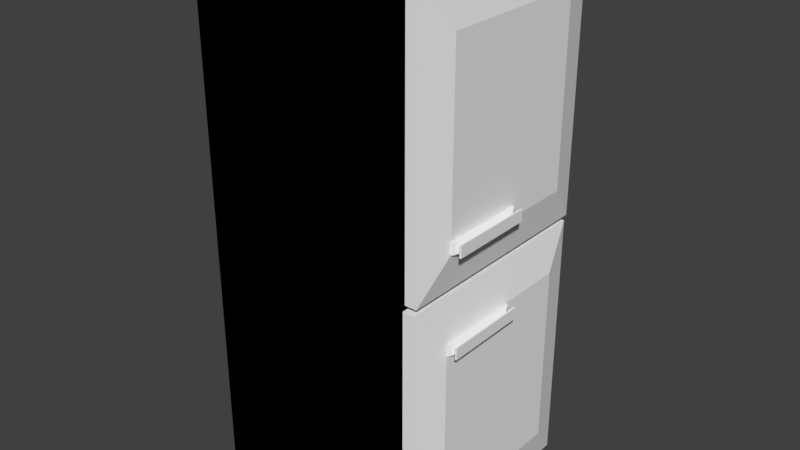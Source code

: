 # Source: Fridge.blend  (saved by Blender 2.79.0; exported with 4.5.12 LTS)
import bpy
from mathutils import Matrix  # noqa: F401  (used for matrix-valued properties, if any)

bpy.ops.wm.read_factory_settings(use_empty=True)
scene = bpy.context.scene
scene.name = 'Scene'

# ---- collections
col_collection_1 = bpy.data.collections.new('Collection 1'); scene.collection.children.link(col_collection_1)

# ---- materials (node trees are filled in below, after node groups)
mat_glass = bpy.data.materials.new('glass')
mat_glass.alpha_threshold = 0.0
mat_glass.use_transparent_shadow = False
mat_glass.roughness = 0.5
mat_white = bpy.data.materials.new('white')
mat_white.alpha_threshold = 0.0
mat_white.use_transparent_shadow = False
mat_white.diffuse_color = (0.855, 0.855, 0.855, 1.0)
mat_white.roughness = 0.5
mat_white.line_color = (0.0, 0.0, 0.0, 1.0)

# ---- material node trees

# ---- world
world_world = bpy.data.worlds.new('World'); scene.world = world_world
world_world.color = (0.05088, 0.05088, 0.05088)
world_world.use_sun_shadow = False
world_world.sun_shadow_jitter_overblur = 0.0
world_world.cycles.sampling_method = 'MANUAL'

# ---- meshes
me_mesh_003 = bpy.data.meshes.new('mesh.003')
me_mesh_003.from_pydata([(-0.8386, -0.9025, 0.6408), (1.0, -0.9025, 0.6408), (-0.8386, 0.9025, 0.6408), (1.0, 0.9025, 0.6408), (-0.8386, -0.9025, 0.636), (1.0, -0.9025, 0.636), (-0.8386, 0.9025, 0.636), (1.0, 0.9025, 0.636), (-0.8386, -0.9025, 0.3884), (1.0, -0.9025, 0.3884), (-0.8386, 0.9025, 0.3884), (1.0, 0.9025, 0.3884), (-0.8386, -0.9025, 0.3836), (1.0, -0.9025, 0.3836), (-0.8386, 0.9025, 0.3836), (1.0, 0.9025, 0.3836), (-0.8386, -0.9025, -0.2807), (1.0, -0.9025, -0.2807), (-0.8386, 0.9025, -0.2807), (1.0, 0.9025, -0.2807), (-0.8386, -0.9025, -0.2855), (1.0, -0.9025, -0.2855), (-0.8386, 0.9025, -0.2855), (1.0, 0.9025, -0.2855), (-0.8216, -0.9247, -0.5125), (1.017, -0.9247, -0.5125), (-0.8216, 0.8804, -0.5125), (1.017, 0.8804, -0.5125), (-0.8216, -0.9247, -0.5173), (1.017, -0.9247, -0.5173), (-0.8216, 0.8804, -0.5173), (1.017, 0.8804, -0.5173)], [], [(0, 2, 3, 1), (4, 5, 7, 6), (1, 3, 7, 5), (8, 10, 11, 9), (12, 13, 15, 14), (9, 11, 15, 13), (16, 18, 19, 17), (20, 21, 23, 22), (17, 19, 23, 21), (24, 26, 27, 25), (28, 29, 31, 30), (25, 27, 31, 29)])
me_mesh_003.materials.append(mat_glass)
me_mesh_003.use_remesh_preserve_volume = False
me_mesh_003.use_remesh_preserve_attributes = False
me_mesh_003.use_mirror_vertex_groups = False
me_mesh_003.update()
me_mesh_002 = bpy.data.meshes.new('mesh.002')
me_mesh_002.from_pydata([(0.1123, -2.008, 0.0105), (0.1123, -2.008, 0.9983), (0.1123, -0.007507, 0.0105), (0.1123, -0.007507, 0.9983), (0.1874, -1.708, 0.1583), (0.1874, -1.708, 0.8506), (0.1874, -0.3067, 0.1583), (0.1874, -0.3067, 0.8506), (0.004302, -2.008, 0.0105), (0.004302, -2.008, 0.9983), (0.004302, -0.007507, 0.0105), (0.004302, -0.007507, 0.9983), (0.2035, -1.707, 0.8052), (0.2035, -1.707, 0.8497), (0.2035, -0.9401, 0.8052), (0.2035, -0.9401, 0.8497), (0.2638, -1.707, 0.8052), (0.2638, -1.707, 0.8497), (0.2638, -0.9401, 0.8052), (0.2638, -0.9401, 0.8497), (0.264, -1.051, 0.8116), (0.264, -1.051, 0.8433), (0.264, -1.596, 0.8116), (0.264, -1.596, 0.8433), (0.2788, -1.707, 0.8052), (0.2788, -1.707, 0.8497), (0.2788, -0.9401, 0.8052), (0.2788, -0.9401, 0.8497), (0.1878, -1.707, 0.8052), (0.1878, -1.707, 0.8497), (0.1878, -0.9401, 0.8052), (0.1878, -0.9401, 0.8497), (0.1123, -0.007507, 0.0105), (0.1123, -0.007507, 0.0105), (0.1123, -0.007507, 0.0105), (0.1123, -2.008, 0.0105), (0.1123, -2.008, 0.0105), (0.1123, -2.008, 0.0105), (0.1123, -2.008, 0.9983), (0.1123, -2.008, 0.9983), (0.1123, -2.008, 0.9983), (0.1123, -0.007507, 0.9983), (0.1123, -0.007507, 0.9983), (0.1123, -0.007507, 0.9983), (0.1874, -0.3067, 0.1583), (0.1874, -0.3067, 0.1583), (0.1874, -0.3067, 0.8506), (0.1874, -0.3067, 0.8506), (0.1874, -1.708, 0.1583), (0.1874, -1.708, 0.1583), (0.1874, -1.708, 0.8506), (0.1874, -1.708, 0.8506), (0.004302, -0.007507, 0.0105), (0.004302, -0.007507, 0.0105), (0.004302, -2.008, 0.0105), (0.004302, -2.008, 0.0105), (0.004302, -2.008, 0.9983), (0.004302, -2.008, 0.9983), (0.004302, -0.007507, 0.9983), (0.004302, -0.007507, 0.9983), (0.2035, -0.9401, 0.8052), (0.2035, -0.9401, 0.8052), (0.2035, -0.9401, 0.8052), (0.2035, -1.707, 0.8052), (0.2035, -1.707, 0.8052), (0.2035, -1.707, 0.8052), (0.2035, -1.707, 0.8497), (0.2035, -1.707, 0.8497), (0.2035, -1.707, 0.8497), (0.2035, -0.9401, 0.8497), (0.2035, -0.9401, 0.8497), (0.2035, -0.9401, 0.8497), (0.264, -1.051, 0.8116), (0.264, -1.051, 0.8116), (0.264, -1.051, 0.8116), (0.264, -1.051, 0.8433), (0.264, -1.051, 0.8433), (0.264, -1.051, 0.8433), (0.2638, -0.9401, 0.8497), (0.2638, -0.9401, 0.8497), (0.2638, -0.9401, 0.8497), (0.2638, -0.9401, 0.8052), (0.2638, -0.9401, 0.8052), (0.2638, -0.9401, 0.8052), (0.2638, -1.707, 0.8052), (0.2638, -1.707, 0.8052), (0.2638, -1.707, 0.8052), (0.2638, -1.707, 0.8497), (0.2638, -1.707, 0.8497), (0.2638, -1.707, 0.8497), (0.264, -1.596, 0.8116), (0.264, -1.596, 0.8116), (0.264, -1.596, 0.8116), (0.264, -1.596, 0.8433), (0.264, -1.596, 0.8433), (0.264, -1.596, 0.8433), (0.2788, -0.9401, 0.8497), (0.2788, -0.9401, 0.8497), (0.2788, -0.9401, 0.8052), (0.2788, -0.9401, 0.8052), (0.2788, -1.707, 0.8052), (0.2788, -1.707, 0.8052), (0.2788, -1.707, 0.8497), (0.2788, -1.707, 0.8497), (0.1878, -0.9401, 0.8052), (0.1878, -0.9401, 0.8052), (0.1878, -1.707, 0.8052), (0.1878, -1.707, 0.8052), (0.1878, -1.707, 0.8497), (0.1878, -1.707, 0.8497), (0.1878, -0.9401, 0.8497), (0.1878, -0.9401, 0.8497)], [], [(42, 33, 53, 59), (34, 43, 46, 44), (45, 47, 50, 48), (49, 51, 38, 36), (32, 6, 4, 35), (7, 41, 39, 5), (54, 56, 58, 52), (37, 40, 57, 55), (1, 3, 11, 9), (2, 0, 8, 10), (67, 69, 110, 109), (73, 75, 78, 81), (79, 87, 102, 97), (91, 93, 66, 64), (74, 82, 84, 90), (76, 71, 13, 95), (80, 21, 94, 89), (60, 72, 92, 63), (85, 88, 23, 22), (61, 70, 77, 20), (98, 96, 103, 100), (83, 19, 27, 99), (17, 86, 101, 25), (16, 18, 26, 24), (106, 108, 111, 104), (62, 65, 107, 105), (15, 14, 30, 31), (12, 68, 29, 28)])
me_mesh_002.materials.append(mat_white)
me_mesh_002.use_remesh_preserve_volume = False
me_mesh_002.use_remesh_preserve_attributes = False
me_mesh_002.use_mirror_vertex_groups = False
me_mesh_002.update()
me_cube_001 = bpy.data.meshes.new('Cube.001')
me_cube_001.from_pydata([(-1.439, -1.0, -1.0), (-1.439, -1.0, 1.0), (-1.439, 1.0, -1.0), (-1.439, 1.0, 1.0), (0.5613, -1.0, -1.0), (0.5613, -1.0, 1.0), (0.5613, 1.0, -1.0), (0.5613, 1.0, 1.0), (-1.357, -0.9178, 1.0), (-1.357, 0.9178, 1.0), (0.4792, -0.9178, 1.0), (0.4792, 0.9178, 1.0), (-1.266, -0.827, 0.9071), (-1.266, 0.827, 0.9071), (0.3883, -0.827, 0.9071), (0.3883, 0.827, 0.9071), (-1.266, -0.827, -0.7843), (-1.266, 0.827, -0.7843), (0.3883, -0.827, -0.7843), (0.3883, 0.827, -0.7843), (0.5613, -0.8215, 0.5107), (0.5613, -0.8215, 0.8351), (0.5613, 0.8215, 0.5107), (0.5613, 0.8215, 0.8351), (0.5613, -0.8215, 0.5107), (0.5613, -0.8215, 0.8351), (0.5613, 0.8215, 0.5107), (0.5613, 0.8215, 0.8351), (0.5613, -0.8215, 0.5858), (0.5613, -0.8215, 0.76), (0.5613, 0.8215, 0.5858), (0.5613, 0.8215, 0.76), (0.6371, -0.7155, 0.597), (0.6371, -0.7155, 0.7488), (0.6371, 0.7155, 0.597), (0.6371, 0.7155, 0.7488), (0.7073, -0.8215, 0.5858), (0.7073, -0.8215, 0.76), (0.7073, 0.8215, 0.5858), (0.7073, 0.8215, 0.76)], [], [(0, 1, 3, 2), (2, 3, 7, 6), (5, 4, 20, 21), (4, 5, 1, 0), (2, 6, 4, 0), (3, 1, 8, 9), (11, 9, 13, 15), (1, 5, 10, 8), (7, 3, 9, 11), (5, 7, 11, 10), (14, 15, 19, 18), (10, 11, 15, 14), (9, 8, 12, 13), (8, 10, 14, 12), (19, 17, 16, 18), (13, 12, 16, 17), (12, 14, 18, 16), (15, 13, 17, 19), (23, 21, 25, 27), (4, 6, 22, 20), (7, 5, 21, 23), (6, 7, 23, 22), (27, 25, 29, 31), (22, 23, 27, 26), (21, 20, 24, 25), (20, 22, 26, 24), (29, 28, 32, 33), (26, 27, 31, 30), (25, 24, 28, 29), (24, 26, 30, 28), (35, 33, 37, 39), (28, 30, 34, 32), (31, 29, 33, 35), (30, 31, 35, 34), (38, 39, 37, 36), (34, 35, 39, 38), (33, 32, 36, 37), (32, 34, 38, 36)])
me_cube_001.materials.append(mat_glass)
me_cube_001.use_remesh_preserve_volume = False
me_cube_001.use_remesh_preserve_attributes = False
me_cube_001.use_mirror_vertex_groups = False
me_cube_001.update()
me_mesh_001 = bpy.data.meshes.new('mesh.001')
me_mesh_001.from_pydata([(2.003, 0.1271, 0.007276), (2.003, 0.1271, 0.9951), (0.00279, 0.1262, 0.007276), (0.00279, 0.1262, 0.9951), (1.704, 0.2021, 0.155), (1.704, 0.2021, 0.8474), (0.3019, 0.2014, 0.155), (0.3019, 0.2014, 0.8474), (2.003, 0.01907, 0.007276), (2.003, 0.01907, 0.9951), (0.00284, 0.01813, 0.007276), (0.00284, 0.01813, 0.9951), (1.707, 0.2181, 0.1555), (1.707, 0.2181, 0.2), (0.9396, 0.2177, 0.1555), (0.9396, 0.2177, 0.2), (1.707, 0.2785, 0.1555), (1.707, 0.2785, 0.2), (0.9396, 0.2781, 0.1555), (0.9396, 0.2781, 0.2), (1.05, 0.2783, 0.1619), (1.05, 0.2783, 0.1936), (1.596, 0.2785, 0.1619), (1.596, 0.2785, 0.1936), (1.706, 0.2934, 0.1555), (1.706, 0.2934, 0.2), (0.9396, 0.293, 0.1555), (0.9396, 0.293, 0.2), (1.707, 0.2024, 0.1555), (1.707, 0.2024, 0.2), (0.9397, 0.202, 0.1555), (0.9397, 0.202, 0.2), (0.00279, 0.1262, 0.007276), (0.00279, 0.1262, 0.007276), (0.00279, 0.1262, 0.007276), (2.003, 0.1271, 0.007276), (2.003, 0.1271, 0.007276), (2.003, 0.1271, 0.007276), (2.003, 0.1271, 0.9951), (2.003, 0.1271, 0.9951), (2.003, 0.1271, 0.9951), (0.00279, 0.1262, 0.9951), (0.00279, 0.1262, 0.9951), (0.00279, 0.1262, 0.9951), (0.3019, 0.2014, 0.155), (0.3019, 0.2014, 0.155), (0.3019, 0.2014, 0.8474), (0.3019, 0.2014, 0.8474), (1.704, 0.2021, 0.155), (1.704, 0.2021, 0.155), (1.704, 0.2021, 0.8474), (1.704, 0.2021, 0.8474), (0.00284, 0.01813, 0.007276), (0.00284, 0.01813, 0.007276), (2.003, 0.01907, 0.007276), (2.003, 0.01907, 0.007276), (2.003, 0.01907, 0.9951), (2.003, 0.01907, 0.9951), (0.00284, 0.01813, 0.9951), (0.00284, 0.01813, 0.9951), (0.9396, 0.2177, 0.1555), (0.9396, 0.2177, 0.1555), (0.9396, 0.2177, 0.1555), (1.707, 0.2181, 0.1555), (1.707, 0.2181, 0.1555), (1.707, 0.2181, 0.1555), (1.707, 0.2181, 0.2), (1.707, 0.2181, 0.2), (1.707, 0.2181, 0.2), (0.9396, 0.2177, 0.2), (0.9396, 0.2177, 0.2), (0.9396, 0.2177, 0.2), (1.05, 0.2783, 0.1619), (1.05, 0.2783, 0.1619), (1.05, 0.2783, 0.1619), (1.05, 0.2783, 0.1936), (1.05, 0.2783, 0.1936), (1.05, 0.2783, 0.1936), (0.9396, 0.2781, 0.2), (0.9396, 0.2781, 0.2), (0.9396, 0.2781, 0.2), (0.9396, 0.2781, 0.1555), (0.9396, 0.2781, 0.1555), (0.9396, 0.2781, 0.1555), (1.707, 0.2785, 0.1555), (1.707, 0.2785, 0.1555), (1.707, 0.2785, 0.1555), (1.707, 0.2785, 0.2), (1.707, 0.2785, 0.2), (1.707, 0.2785, 0.2), (1.596, 0.2785, 0.1619), (1.596, 0.2785, 0.1619), (1.596, 0.2785, 0.1619), (1.596, 0.2785, 0.1936), (1.596, 0.2785, 0.1936), (1.596, 0.2785, 0.1936), (0.9396, 0.293, 0.2), (0.9396, 0.293, 0.2), (0.9396, 0.293, 0.1555), (0.9396, 0.293, 0.1555), (1.706, 0.2934, 0.1555), (1.706, 0.2934, 0.1555), (1.706, 0.2934, 0.2), (1.706, 0.2934, 0.2), (0.9397, 0.202, 0.1555), (0.9397, 0.202, 0.1555), (1.707, 0.2024, 0.1555), (1.707, 0.2024, 0.1555), (1.707, 0.2024, 0.2), (1.707, 0.2024, 0.2), (0.9397, 0.202, 0.2), (0.9397, 0.202, 0.2)], [], [(42, 33, 53, 59), (34, 43, 46, 44), (45, 47, 50, 48), (49, 51, 38, 36), (32, 6, 4, 35), (7, 41, 39, 5), (54, 56, 58, 52), (37, 40, 57, 55), (1, 3, 11, 9), (2, 0, 8, 10), (67, 69, 110, 109), (73, 75, 78, 81), (79, 87, 102, 97), (91, 93, 66, 64), (74, 82, 84, 90), (76, 71, 13, 95), (80, 21, 94, 89), (60, 72, 92, 63), (85, 88, 23, 22), (61, 70, 77, 20), (98, 96, 103, 100), (83, 19, 27, 99), (17, 86, 101, 25), (16, 18, 26, 24), (106, 108, 111, 104), (62, 65, 107, 105), (15, 14, 30, 31), (12, 68, 29, 28)])
me_mesh_001.materials.append(mat_white)
me_mesh_001.use_remesh_preserve_volume = False
me_mesh_001.use_remesh_preserve_attributes = False
me_mesh_001.use_mirror_vertex_groups = False
me_mesh_001.update()
me_cube = bpy.data.meshes.new('Cube')
me_cube.from_pydata([(-1.439, -1.0, -1.0), (-1.439, -1.0, 1.0), (-1.439, 1.0, -1.0), (-1.439, 1.0, 1.0), (0.5613, -1.0, -1.0), (0.5613, -1.0, 1.0), (0.5613, 1.0, -1.0), (0.5613, 1.0, 1.0), (-1.357, -0.9178, 1.0), (-1.357, 0.9178, 1.0), (0.4792, -0.9178, 1.0), (0.4792, 0.9178, 1.0), (-1.266, -0.827, 0.9071), (-1.266, 0.827, 0.9071), (0.3883, -0.827, 0.9071), (0.3883, 0.827, 0.9071), (-1.266, -0.827, -0.7843), (-1.266, 0.827, -0.7843), (0.3883, -0.827, -0.7843), (0.3883, 0.827, -0.7843), (0.5613, -0.8215, 0.5107), (0.5613, -0.8215, 0.8351), (0.5613, 0.8215, 0.5107), (0.5613, 0.8215, 0.8351), (0.5613, -0.8215, 0.5107), (0.5613, -0.8215, 0.8351), (0.5613, 0.8215, 0.5107), (0.5613, 0.8215, 0.8351), (0.5613, -0.8215, 0.5858), (0.5613, -0.8215, 0.76), (0.5613, 0.8215, 0.5858), (0.5613, 0.8215, 0.76), (0.6371, -0.7155, 0.597), (0.6371, -0.7155, 0.7488), (0.6371, 0.7155, 0.597), (0.6371, 0.7155, 0.7488), (0.7073, -0.8215, 0.5858), (0.7073, -0.8215, 0.76), (0.7073, 0.8215, 0.5858), (0.7073, 0.8215, 0.76)], [], [(0, 1, 3, 2), (2, 3, 7, 6), (5, 4, 20, 21), (4, 5, 1, 0), (2, 6, 4, 0), (3, 1, 8, 9), (11, 9, 13, 15), (1, 5, 10, 8), (7, 3, 9, 11), (5, 7, 11, 10), (14, 15, 19, 18), (10, 11, 15, 14), (9, 8, 12, 13), (8, 10, 14, 12), (19, 17, 16, 18), (13, 12, 16, 17), (12, 14, 18, 16), (15, 13, 17, 19), (23, 21, 25, 27), (4, 6, 22, 20), (7, 5, 21, 23), (6, 7, 23, 22), (27, 25, 29, 31), (22, 23, 27, 26), (21, 20, 24, 25), (20, 22, 26, 24), (29, 28, 32, 33), (26, 27, 31, 30), (25, 24, 28, 29), (24, 26, 30, 28), (35, 33, 37, 39), (28, 30, 34, 32), (31, 29, 33, 35), (30, 31, 35, 34), (38, 39, 37, 36), (34, 35, 39, 38), (33, 32, 36, 37), (32, 34, 38, 36)])
me_cube.materials.append(mat_glass)
me_cube.use_remesh_preserve_volume = False
me_cube.use_remesh_preserve_attributes = False
me_cube.use_mirror_vertex_groups = False
me_cube.update()
me_mesh = bpy.data.meshes.new('mesh')
me_mesh.from_pydata([(1.0, 1.0, -1.0), (1.0, -1.0, -1.0), (-1.0, -1.0, -1.0), (-1.0, 1.0, -1.0), (1.0, 1.0, 1.0), (1.0, -1.0, 1.0), (-1.0, -1.0, 1.0), (-1.0, 1.0, 1.0), (1.0, 0.9022, -0.9022), (1.0, -0.9022, -0.9022), (1.0, 0.9022, 0.9022), (1.0, -0.9022, 0.9022), (1.0, 0.9022, -0.9022), (1.0, -0.9022, -0.9022), (1.0, 0.9022, 0.9022), (1.0, -0.9022, 0.9022), (1.0, 1.0, -0.07581), (1.0, 1.0, 0.07273), (1.0, -1.0, -0.07581), (1.0, -1.0, 0.07273), (-1.0, -1.0, -0.07581), (-1.0, -1.0, 0.07273), (-1.0, 1.0, -0.07581), (-1.0, 1.0, 0.07273), (1.0, 0.9022, -0.04323), (1.0, 0.9022, 0.04015), (1.0, -0.9022, -0.04323), (1.0, -0.9022, 0.04015), (1.0, 0.9022, -0.04323), (1.0, 0.9022, 0.04015), (1.0, -0.9022, -0.04323), (1.0, -0.9022, 0.04015), (-0.845, 0.9022, 0.9022), (-0.845, -0.9022, 0.9022), (-0.845, 0.9022, 0.04015), (-0.845, -0.9022, 0.04015), (1.0, 0.9022, -0.9022), (1.0, -0.9022, -0.9022), (1.0, 0.9022, -0.04323), (1.0, -0.9022, -0.04323), (-0.8339, 0.9022, -0.9022), (-0.8339, -0.9022, -0.9022), (-0.8339, 0.9022, -0.04323), (-0.8339, -0.9022, -0.04323), (1.0, 1.0, 1.0), (1.0, -1.0, 1.0), (-1.0, -1.0, 1.0), (-1.0, 1.0, 1.0), (1.0, 1.0, -1.0), (1.0, -1.0, -1.0), (-1.0, -1.0, -1.0), (-1.0, 1.0, -1.0), (1.0, 0.9022, 0.9022), (1.0, -0.9022, 0.9022), (1.0, 0.9022, -0.9022), (1.0, -0.9022, -0.9022), (1.0, 0.9022, 0.9022), (1.0, -0.9022, 0.9022), (1.0, 0.9022, -0.9022), (1.0, -0.9022, -0.9022), (1.0, 1.0, 0.07581), (1.0, 1.0, -0.07273), (1.0, -1.0, 0.07581), (1.0, -1.0, -0.07273), (-1.0, -1.0, 0.07581), (-1.0, -1.0, -0.07273), (-1.0, 1.0, 0.07581), (-1.0, 1.0, -0.07273), (1.0, 0.9022, 0.04323), (1.0, 0.9022, -0.04015), (1.0, -0.9022, 0.04323), (1.0, -0.9022, -0.04015), (1.0, 0.9022, 0.04323), (1.0, 0.9022, -0.04015), (1.0, -0.9022, 0.04323), (1.0, -0.9022, -0.04015), (-0.845, 0.9022, -0.9022), (-0.845, -0.9022, -0.9022), (-0.845, 0.9022, -0.04015), (-0.845, -0.9022, -0.04015), (1.0, 0.9022, 0.9022), (1.0, -0.9022, 0.9022), (1.0, 0.9022, 0.04323), (1.0, -0.9022, 0.04323), (-0.8339, 0.9022, 0.9022), (-0.8339, -0.9022, 0.9022), (-0.8339, 0.9022, 0.04323), (-0.8339, -0.9022, 0.04323), (-0.8386, -0.9025, 0.6408), (1.0, -0.9025, 0.6408), (-0.8386, 0.9025, 0.6408), (1.0, 0.9025, 0.6408), (-0.8386, -0.9025, 0.636), (1.0, -0.9025, 0.636), (-0.8386, 0.9025, 0.636), (1.0, 0.9025, 0.636), (-0.8386, -0.9025, 0.3884), (1.0, -0.9025, 0.3884), (-0.8386, 0.9025, 0.3884), (1.0, 0.9025, 0.3884), (-0.8386, -0.9025, 0.3836), (1.0, -0.9025, 0.3836), (-0.8386, 0.9025, 0.3836), (1.0, 0.9025, 0.3836), (-0.8386, -0.9025, -0.2807), (1.0, -0.9025, -0.2807), (-0.8386, 0.9025, -0.2807), (1.0, 0.9025, -0.2807), (-0.8386, -0.9025, -0.2855), (1.0, -0.9025, -0.2855), (-0.8386, 0.9025, -0.2855), (1.0, 0.9025, -0.2855), (-0.8216, -0.9247, -0.5125), (1.017, -0.9247, -0.5125), (-0.8216, 0.8804, -0.5125), (1.017, 0.8804, -0.5125), (-0.8216, -0.9247, -0.5173), (1.017, -0.9247, -0.5173), (-0.8216, 0.8804, -0.5173), (1.017, 0.8804, -0.5173)], [], [(0, 1, 2, 3), (4, 7, 6, 5), (4, 5, 11, 10), (19, 5, 6, 21), (21, 6, 7, 23), (16, 0, 3, 22), (26, 9, 13, 30), (18, 1, 9, 26), (17, 4, 10, 25), (1, 0, 8, 9), (31, 29, 34, 35), (9, 8, 12, 13), (10, 11, 15, 14), (25, 10, 14, 29), (8, 24, 28, 12), (24, 25, 29, 28), (28, 30, 39, 38), (28, 29, 31, 30), (0, 16, 24, 8), (16, 17, 25, 24), (5, 19, 27, 11), (19, 18, 26, 27), (11, 27, 31, 15), (27, 26, 30, 31), (4, 17, 23, 7), (17, 16, 22, 23), (2, 20, 22, 3), (20, 21, 23, 22), (1, 18, 20, 2), (18, 19, 21, 20), (34, 32, 33, 35), (14, 15, 33, 32), (29, 14, 32, 34), (15, 31, 35, 33), (36, 38, 42, 40), (13, 12, 36, 37), (30, 13, 37, 39), (12, 28, 38, 36), (40, 42, 43, 41), (39, 37, 41, 43), (37, 36, 40, 41), (38, 39, 43, 42), (44, 47, 46, 45), (48, 49, 50, 51), (48, 54, 55, 49), (63, 65, 50, 49), (65, 67, 51, 50), (60, 66, 47, 44), (70, 74, 57, 53), (62, 70, 53, 45), (61, 69, 54, 48), (45, 53, 52, 44), (75, 79, 78, 73), (53, 57, 56, 52), (54, 58, 59, 55), (69, 73, 58, 54), (52, 56, 72, 68), (68, 72, 73, 69), (72, 82, 83, 74), (72, 74, 75, 73), (44, 52, 68, 60), (60, 68, 69, 61), (49, 55, 71, 63), (63, 71, 70, 62), (55, 59, 75, 71), (71, 75, 74, 70), (48, 51, 67, 61), (61, 67, 66, 60), (46, 47, 66, 64), (64, 66, 67, 65), (45, 46, 64, 62), (62, 64, 65, 63), (78, 79, 77, 76), (58, 76, 77, 59), (73, 78, 76, 58), (59, 77, 79, 75), (80, 84, 86, 82), (57, 81, 80, 56), (74, 83, 81, 57), (56, 80, 82, 72), (84, 85, 87, 86), (83, 87, 85, 81), (81, 85, 84, 80), (82, 86, 87, 83), (90, 88, 92, 94), (91, 90, 94, 95), (88, 89, 93, 92), (98, 96, 100, 102), (99, 98, 102, 103), (96, 97, 101, 100), (106, 104, 108, 110), (107, 106, 110, 111), (104, 105, 109, 108), (114, 112, 116, 118), (115, 114, 118, 119), (112, 113, 117, 116)])
me_mesh.materials.append(mat_white)
me_mesh.use_remesh_preserve_volume = False
me_mesh.use_remesh_preserve_attributes = False
me_mesh.use_mirror_vertex_groups = False
me_mesh.update()

# ---- objects
ob_fridgeshelves = bpy.data.objects.new('FridgeShelves', me_mesh_003)
ob_fridgedoor2 = bpy.data.objects.new('FridgeDoor2', me_mesh_002)
ob_fridgedrawer2 = bpy.data.objects.new('FridgeDrawer2', me_cube_001)
ob_fridgedoor1 = bpy.data.objects.new('FridgeDoor1', me_mesh_001)
ob_fridgedrawer1 = bpy.data.objects.new('FridgeDrawer1', me_cube)
ob_fridgebody = bpy.data.objects.new('FridgeBody', me_mesh)

# ---- transforms, parenting, visibility, modifiers, constraints
ob_fridgeshelves.location = (0.0, 0.0, 0.0)
ob_fridgeshelves.scale = (1.0, 1.0, 2.395)
ob_fridgeshelves.lock_rotations_4d = False
ob_fridgeshelves.empty_display_type = 'ARROWS'
ob_fridgeshelves.lineart.crease_threshold = 0.0
ob_fridgedoor2.location = (1.009, 1.0, -2.421)
ob_fridgedoor2.scale = (1.0, 1.0, 2.395)
ob_fridgedoor2.lock_rotations_4d = False
ob_fridgedoor2.empty_display_type = 'ARROWS'
ob_fridgedoor2.lineart.crease_threshold = 0.0
ob_fridgedrawer2.location = (0.3641, 0.01601, -1.712)
ob_fridgedrawer2.scale = (0.8068, 0.8067, 0.4251)
ob_fridgedrawer2.lineart.crease_threshold = 0.0
ob_fridgedoor1.location = (1.009, 1.0, 0.007707)
ob_fridgedoor1.rotation_euler = (0.0, -0.0, -7.854)
ob_fridgedoor1.scale = (1.0, 1.0, 2.395)
ob_fridgedoor1.lock_rotations_4d = False
ob_fridgedoor1.empty_display_type = 'ARROWS'
ob_fridgedoor1.lineart.crease_threshold = 0.0
ob_fridgedrawer1.location = (0.3641, 0.01601, 0.4739)
ob_fridgedrawer1.scale = (0.8068, 0.8067, 0.3596)
ob_fridgedrawer1.lineart.crease_threshold = 0.0
ob_fridgebody.location = (0.0, 0.0, 0.0)
ob_fridgebody.scale = (1.0, 1.0, 2.395)
ob_fridgebody.lock_rotations_4d = False
ob_fridgebody.empty_display_type = 'ARROWS'
ob_fridgebody.lineart.crease_threshold = 0.0

# ---- collection membership
col_collection_1.objects.link(ob_fridgeshelves)
col_collection_1.objects.link(ob_fridgedoor2)
col_collection_1.objects.link(ob_fridgedrawer2)
col_collection_1.objects.link(ob_fridgedoor1)
col_collection_1.objects.link(ob_fridgedrawer1)
col_collection_1.objects.link(ob_fridgebody)

# ---- scene / render settings (as saved in the file)
scene.frame_start = 1; scene.frame_end = 250; scene.frame_set(2)
scene.render.engine = 'BLENDER_EEVEE_NEXT'
scene.render.resolution_percentage = 50
scene.render.dither_intensity = 0.0
scene.cycles.use_denoising = False
scene.cycles.samples = 128
scene.cycles.sampling_pattern = 'TABULATED_SOBOL'
scene.cycles.use_adaptive_sampling = False
scene.cycles.use_light_tree = False
scene.cycles.blur_glossy = 0.0
scene.cycles.sample_clamp_indirect = 0.0
scene.view_settings.view_transform = 'Standard'
bpy.context.view_layer.update()

# ---- added for rendering (the .blend has no active camera and no usable light): camera, sun
cam_auto = bpy.data.cameras.new('AutoCamera')
cam_auto.lens = 50.0
cam_auto.sensor_width = 36.0
cam_auto.clip_end = 1000.0
ob_auto_camera = bpy.data.objects.new('AutoCamera', cam_auto)
scene.collection.objects.link(ob_auto_camera)
ob_auto_camera.location = (5.40809, -6.31172, 4.20464)
ob_auto_camera.rotation_euler = (1.09748, -7.21219e-08, 0.694738)
scene.camera = ob_auto_camera
light_auto_sun = bpy.data.lights.new('AutoSun', 'SUN')
light_auto_sun.energy = 3.0
light_auto_sun.angle = 0.0523599
ob_auto_sun = bpy.data.objects.new('AutoSun', light_auto_sun)
scene.collection.objects.link(ob_auto_sun)
ob_auto_sun.rotation_euler = (0.872665, 0.174533, 0.523599)
bpy.context.view_layer.update()
